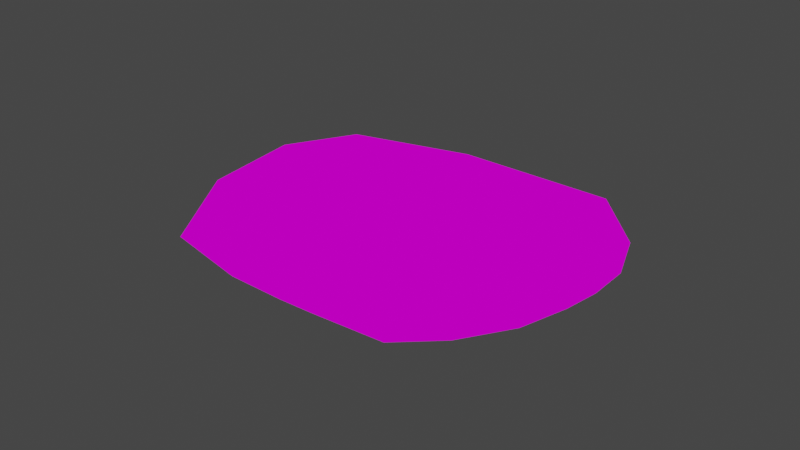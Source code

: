 # Source: shop.blend  (saved by Blender 2.83.18; exported with 4.5.12 LTS)
import bpy
from mathutils import Matrix  # noqa: F401  (used for matrix-valued properties, if any)

bpy.ops.wm.read_factory_settings(use_empty=True)
scene = bpy.context.scene
scene.name = 'Scene'

# ---- collections
col_collection = bpy.data.collections.new('Collection'); scene.collection.children.link(col_collection)

# ---- images (referenced by path relative to the original .blend; pixels are not part of the script)
import os
ASSET_DIR = os.environ.get("B2B_ASSET_DIR", "")  # directory of the original .blend (textures are referenced by path, not embedded)
HERE = os.path.dirname(os.path.abspath(__file__))  # packed textures are extracted next to this script under _unpacked/

def load_image(name, relpath, width, height, colorspace="sRGB"):
    """Load a texture the original file referenced (path relative to the .blend, or extracted next to this script)."""
    p = next((c for c in (os.path.join(HERE, relpath), os.path.join(ASSET_DIR, relpath)) if relpath and os.path.exists(c)), "")
    if p:
        img = bpy.data.images.load(p, check_existing=True)
        img.name = name
    else:  # same state as the original file: an image datablock whose file is absent (Cycles renders it pink)
        img = bpy.data.images.new(name, width, height)
        img.source = "FILE"
        img.filepath = "//" + (relpath or name)
    img.colorspace_settings.name = colorspace
    return img
img_shop_png = load_image('shop.png', 'shop.png', 1024, 1024, 'sRGB')

# ---- materials (node trees are filled in below, after node groups)
mat_grass = bpy.data.materials.new('Grass')
mat_grass.use_transparent_shadow = False

# ---- material node trees
mat_grass.use_nodes = True; mat_grass.node_tree.nodes.clear()
_N = mat_grass.node_tree.nodes; _L = mat_grass.node_tree.links
n0 = _N.new('ShaderNodeBsdfPrincipled'); n0.name = 'Principled BSDF'; n0.location = (10, 300)
n0.distribution = 'GGX'
n0.subsurface_method = 'BURLEY'
n0.inputs[3].default_value = 1.45
n0.inputs[13].default_value = 0.0
n0.inputs[27].default_value = (0.0, 0.0, 0.0, 1.0)
n0.inputs[28].default_value = 1.0
n1 = _N.new('ShaderNodeOutputMaterial'); n1.name = 'Material Output'; n1.location = (300, 300)
n2 = _N.new('ShaderNodeTexImage'); n2.name = 'Image Texture'; n2.location = (-280, 280)
n2.image = img_shop_png
_L.new(n0.outputs[0], n1.inputs[0])
_L.new(n2.outputs[0], n0.inputs[0])
n1.is_active_output = True

# ---- world
world_world = bpy.data.worlds.new('World'); scene.world = world_world
world_world.use_nodes = True; world_world.node_tree.nodes.clear()
_N = world_world.node_tree.nodes; _L = world_world.node_tree.links
n0 = _N.new('ShaderNodeOutputWorld'); n0.name = 'World Output'; n0.location = (300, 300)
n1 = _N.new('ShaderNodeBackground'); n1.name = 'Background'; n1.location = (10, 300)
n1.inputs[0].default_value = (0.05088, 0.05088, 0.05088, 1.0)
_L.new(n1.outputs[0], n0.inputs[0])
n0.is_active_output = True
world_world.color = (0.05088, 0.05088, 0.05088)
world_world.use_sun_shadow = False
world_world.sun_shadow_jitter_overblur = 0.0

# ---- meshes
me_okr_g = bpy.data.meshes.new('Okrąg')
me_okr_g.from_pydata([(1.688, 0.9687, 0.0), (1.591, 2.08, 0.0), (1.051, 2.518, 0.0), (0.1368, 2.57, 0.0), (-0.8289, 2.172, 0.0), (-1.12, 1.452, 0.0), (-1.214, 0.9685, 0.0), (-1.257, 0.666, 0.0), (-1.325, 0.06318, 0.0), (-1.084, -0.3079, 0.0), (-0.7253, -0.6295, 0.0), (-0.3417, -0.8089, 0.0), (-0.04866, -0.9059, 0.0), (0.3124, -0.9594, 0.0), (0.796, -0.8615, 0.0), (1.435, -0.4284, 0.0)], [], [(1, 2, 3, 4, 5, 6, 7, 8, 9, 10, 11, 12, 13, 14, 15, 0)])
_uv = me_okr_g.uv_layers.new(name='MapaUV')
_uv.uv.foreach_set('vector', [0.8976, 0.9061, 0.6841, 1.0, 0.3659, 0.9688, 0.05789, 0.8109, 0.002243, 0.5974, 0.0, 0.4594, 0.004076, 0.3737, 0.01828, 0.2039, 0.1243, 0.1135, 0.2679, 0.04257, 0.4112, 0.01216, 0.5183, 0.0, 0.646, 0.00322, 0.8066, 0.05434, 1.0, 0.2058, 1.0, 0.6041])
me_okr_g.materials.append(mat_grass)
me_okr_g.materials.append(None)
me_okr_g.use_remesh_fix_poles = True
me_okr_g.use_remesh_preserve_attributes = False
me_okr_g.use_mirror_vertex_groups = False
me_okr_g.update()

# ---- objects
ob_okr_g = bpy.data.objects.new('Okrąg', me_okr_g)

# ---- transforms, parenting, visibility, modifiers, constraints
ob_okr_g.location = (0.0, 0.0, 0.0)
ob_okr_g.rotation_euler = (0.0, -0.0, 1.745)
ob_okr_g.lineart.crease_threshold = 0.0

# ---- collection membership
col_collection.objects.link(ob_okr_g)

# ---- scene / render settings (as saved in the file)
scene.frame_start = 1; scene.frame_end = 250; scene.frame_set(1)
scene.render.engine = 'BLENDER_EEVEE_NEXT'
scene.cycles.use_denoising = False
scene.cycles.samples = 128
scene.cycles.sampling_pattern = 'TABULATED_SOBOL'
scene.cycles.use_adaptive_sampling = False
scene.cycles.use_light_tree = False
scene.view_settings.view_transform = 'Filmic'
bpy.context.view_layer.update()

# ---- added for rendering (the .blend has no active camera and no usable light): camera, sun
cam_auto = bpy.data.cameras.new('AutoCamera')
cam_auto.lens = 50.0
cam_auto.sensor_width = 36.0
cam_auto.clip_end = 1000.0
ob_auto_camera = bpy.data.objects.new('AutoCamera', cam_auto)
scene.collection.objects.link(ob_auto_camera)
ob_auto_camera.location = (4.14086, -5.91944, 3.9723)
ob_auto_camera.rotation_euler = (1.09748, -7.21219e-08, 0.694738)
scene.camera = ob_auto_camera
light_auto_sun = bpy.data.lights.new('AutoSun', 'SUN')
light_auto_sun.energy = 3.0
light_auto_sun.angle = 0.0523599
ob_auto_sun = bpy.data.objects.new('AutoSun', light_auto_sun)
scene.collection.objects.link(ob_auto_sun)
ob_auto_sun.rotation_euler = (0.872665, 0.174533, 0.523599)
bpy.context.view_layer.update()
